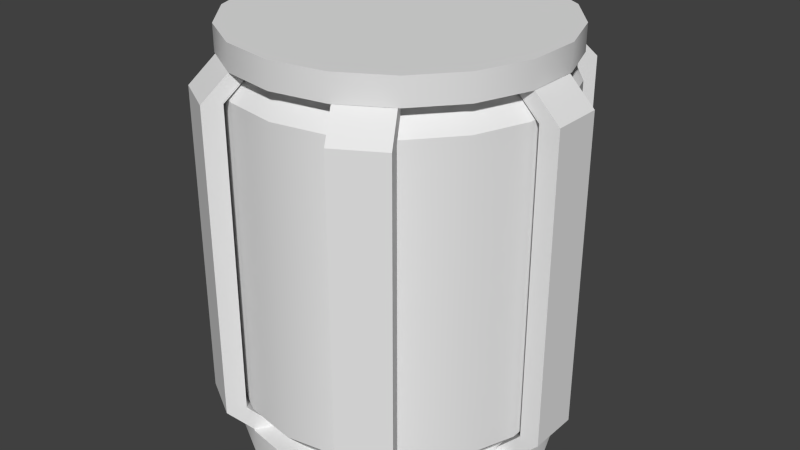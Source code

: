 # Source: model.blend  (saved by Blender 2.70.0; exported with 4.5.12 LTS)
import bpy
from mathutils import Matrix  # noqa: F401  (used for matrix-valued properties, if any)

bpy.ops.wm.read_factory_settings(use_empty=True)
scene = bpy.context.scene
scene.name = 'Scene'

# ---- collections
col_collection_1 = bpy.data.collections.new('Collection 1'); scene.collection.children.link(col_collection_1)

# ---- materials (node trees are filled in below, after node groups)
mat_collision = bpy.data.materials.new('Collision')
mat_collision.alpha_threshold = 0.0
mat_collision.use_transparent_shadow = False
mat_collision.roughness = 0.5
mat_collision.line_color = (0.0, 0.0, 0.0, 1.0)
mat_texture = bpy.data.materials.new('Texture')
mat_texture.alpha_threshold = 0.0
mat_texture.use_transparent_shadow = False
mat_texture.roughness = 0.5
mat_texture.line_color = (0.0, 0.0, 0.0, 1.0)

# ---- material node trees

# ---- world
world_world = bpy.data.worlds.new('World'); scene.world = world_world
world_world.color = (0.05088, 0.05088, 0.05088)
world_world.use_sun_shadow = False
world_world.sun_shadow_jitter_overblur = 0.0
world_world.cycles.sampling_method = 'MANUAL'
world_world.cycles.sample_map_resolution = 256

# ---- meshes
me_cylinder_001 = bpy.data.meshes.new('Cylinder.001')
me_cylinder_001.from_pydata([(0.0, 0.25, -0.24), (0.0, 0.25, 0.24), (0.08551, 0.2349, -0.24), (0.08551, 0.2349, 0.24), (0.1607, 0.1915, -0.24), (0.1607, 0.1915, 0.24), (0.2165, 0.125, -0.24), (0.2165, 0.125, 0.24), (0.2462, 0.04341, -0.24), (0.2462, 0.04341, 0.24), (0.2462, -0.04341, -0.24), (0.2462, -0.04341, 0.24), (0.2165, -0.125, -0.24), (0.2165, -0.125, 0.24), (0.1607, -0.1915, -0.24), (0.1607, -0.1915, 0.24), (0.08551, -0.2349, -0.24), (0.08551, -0.2349, 0.24), (3.775e-08, -0.25, -0.24), (3.775e-08, -0.25, 0.24), (-0.0855, -0.2349, -0.24), (-0.0855, -0.2349, 0.24), (-0.1607, -0.1915, -0.24), (-0.1607, -0.1915, 0.24), (-0.2165, -0.125, -0.24), (-0.2165, -0.125, 0.24), (-0.2462, -0.04341, -0.24), (-0.2462, -0.04341, 0.24), (-0.2462, 0.04341, -0.24), (-0.2462, 0.04341, 0.24), (-0.2165, 0.125, -0.24), (-0.2165, 0.125, 0.24), (-0.1607, 0.1915, -0.24), (-0.1607, 0.1915, 0.24), (-0.08551, 0.2349, -0.24), (-0.08551, 0.2349, 0.24), (3.999e-09, 0.2125, -0.28), (0.07268, 0.1997, -0.28), (0.1366, 0.1628, -0.28), (0.184, 0.1062, -0.28), (0.2093, 0.0369, -0.28), (0.2093, -0.0369, -0.28), (0.184, -0.1063, -0.28), (0.1366, -0.1628, -0.28), (0.07268, -0.1997, -0.28), (3.609e-08, -0.2125, -0.28), (-0.07268, -0.1997, -0.28), (-0.1366, -0.1628, -0.28), (-0.184, -0.1063, -0.28), (-0.2093, -0.0369, -0.28), (-0.2093, 0.0369, -0.28), (-0.184, 0.1062, -0.28), (-0.1366, 0.1628, -0.28), (-0.07268, 0.1997, -0.28), (-4.874e-09, 0.2125, 0.28), (0.07268, 0.1997, 0.28), (0.1366, 0.1628, 0.28), (0.184, 0.1062, 0.28), (0.2093, 0.0369, 0.28), (0.2093, -0.0369, 0.28), (0.184, -0.1063, 0.28), (0.1366, -0.1628, 0.28), (0.07268, -0.1997, 0.28), (2.721e-08, -0.2125, 0.28), (-0.07268, -0.1997, 0.28), (-0.1366, -0.1628, 0.28), (-0.184, -0.1063, 0.28), (-0.2093, -0.0369, 0.28), (-0.2093, 0.0369, 0.28), (-0.184, 0.1062, 0.28), (-0.1366, 0.1628, 0.28), (-0.07268, 0.1997, 0.28), (0.0, 0.25, -0.24), (0.08551, 0.2349, -0.24), (0.08551, 0.2349, 0.24), (0.0, 0.25, 0.24), (0.1607, 0.1915, -0.24), (0.1607, 0.1915, 0.24), (0.2165, 0.125, -0.24), (0.2165, 0.125, 0.24), (0.2462, 0.04341, -0.24), (0.2462, 0.04341, 0.24), (0.2462, -0.04341, -0.24), (0.2462, -0.04341, 0.24), (0.2165, -0.125, -0.24), (0.2165, -0.125, 0.24), (0.1607, -0.1915, -0.24), (0.1607, -0.1915, 0.24), (0.08551, -0.2349, -0.24), (0.08551, -0.2349, 0.24), (3.775e-08, -0.25, -0.24), (3.775e-08, -0.25, 0.24), (-0.0855, -0.2349, -0.24), (-0.0855, -0.2349, 0.24), (-0.1607, -0.1915, -0.24), (-0.1607, -0.1915, 0.24), (-0.2165, -0.125, -0.24), (-0.2165, -0.125, 0.24), (-0.2462, -0.04341, -0.24), (-0.2462, -0.04341, 0.24), (-0.2462, 0.04341, -0.24), (-0.2462, 0.04341, 0.24), (-0.2165, 0.125, -0.24), (-0.2165, 0.125, 0.24), (-0.1607, 0.1915, -0.24), (-0.1607, 0.1915, 0.24), (-0.08551, 0.2349, -0.24), (-0.08551, 0.2349, 0.24), (4.374e-07, 0.25, 0.323), (3.767e-07, 0.25, 0.283), (-0.0855, 0.2349, 0.323), (-0.0855, 0.2349, 0.283), (-0.1607, 0.1915, 0.323), (-0.1607, 0.1915, 0.283), (-0.2165, 0.125, 0.323), (-0.2165, 0.125, 0.283), (-0.2462, 0.04341, 0.323), (-0.2462, 0.04341, 0.283), (-0.2462, -0.04341, 0.323), (-0.2462, -0.04341, 0.283), (-0.2165, -0.125, 0.323), (-0.2165, -0.125, 0.283), (-0.1607, -0.1915, 0.323), (-0.1607, -0.1915, 0.283), (-0.0855, -0.2349, 0.323), (-0.0855, -0.2349, 0.283), (3.997e-07, -0.25, 0.323), (3.389e-07, -0.25, 0.283), (0.08551, -0.2349, 0.323), (0.08551, -0.2349, 0.283), (0.1607, -0.1915, 0.323), (0.1607, -0.1915, 0.283), (0.2165, -0.125, 0.323), (0.2165, -0.125, 0.283), (0.2462, -0.04341, 0.323), (0.2462, -0.04341, 0.283), (0.2462, 0.04341, 0.323), (0.2462, 0.04341, 0.283), (0.2165, 0.125, 0.323), (0.2165, 0.125, 0.283), (0.1607, 0.1915, 0.323), (0.1607, 0.1915, 0.283), (0.08551, 0.2349, 0.323), (0.08551, 0.2349, 0.283), (-7.526e-11, 0.25, -0.323), (-7.526e-11, 0.25, -0.283), (0.08551, 0.2349, -0.323), (0.08551, 0.2349, -0.283), (0.1607, 0.1915, -0.323), (0.1607, 0.1915, -0.283), (0.2165, 0.125, -0.323), (0.2165, 0.125, -0.283), (0.2462, 0.04341, -0.323), (0.2462, 0.04341, -0.283), (0.2462, -0.04341, -0.323), (0.2462, -0.04341, -0.283), (0.2165, -0.125, -0.323), (0.2165, -0.125, -0.283), (0.1607, -0.1915, -0.323), (0.1607, -0.1915, -0.283), (0.08551, -0.2349, -0.323), (0.08551, -0.2349, -0.283), (3.767e-08, -0.25, -0.323), (3.767e-08, -0.25, -0.283), (-0.0855, -0.2349, -0.323), (-0.0855, -0.2349, -0.283), (-0.1607, -0.1915, -0.323), (-0.1607, -0.1915, -0.283), (-0.2165, -0.125, -0.323), (-0.2165, -0.125, -0.283), (-0.2462, -0.04341, -0.323), (-0.2462, -0.04341, -0.283), (-0.2462, 0.04341, -0.323), (-0.2462, 0.04341, -0.283), (-0.2165, 0.125, -0.323), (-0.2165, 0.125, -0.283), (-0.1607, 0.1915, -0.323), (-0.1607, 0.1915, -0.283), (-0.08551, 0.2349, -0.323), (-0.08551, 0.2349, -0.283), (-0.09412, 0.243, -0.24), (-0.1634, 0.203, -0.24), (-0.1784, 0.229, -0.24), (-0.1091, 0.269, -0.24), (-0.09412, 0.243, 0.24), (-0.1634, 0.203, 0.24), (-0.1784, 0.229, 0.24), (-0.1091, 0.269, 0.24), (-0.07412, 0.2084, 0.28), (-0.1434, 0.1684, 0.28), (-0.1584, 0.1944, 0.28), (-0.08912, 0.2344, 0.28), (-0.07412, 0.2084, -0.28), (-0.1434, 0.1684, -0.28), (-0.1584, 0.1944, -0.28), (-0.08912, 0.2344, -0.28), (0.1634, 0.203, -0.24), (0.09412, 0.243, -0.24), (0.1091, 0.269, -0.24), (0.1784, 0.229, -0.24), (0.1634, 0.203, 0.24), (0.09412, 0.243, 0.24), (0.1091, 0.269, 0.24), (0.1784, 0.229, 0.24), (0.1434, 0.1684, 0.28), (0.07412, 0.2084, 0.28), (0.08912, 0.2344, 0.28), (0.1584, 0.1944, 0.28), (0.1434, 0.1684, -0.28), (0.07412, 0.2084, -0.28), (0.08912, 0.2344, -0.28), (0.1584, 0.1944, -0.28), (0.2575, -0.04, -0.24), (0.2575, 0.04, -0.24), (0.2875, 0.04, -0.24), (0.2875, -0.04, -0.24), (0.2575, -0.04, 0.24), (0.2575, 0.04, 0.24), (0.2875, 0.04, 0.24), (0.2875, -0.04, 0.24), (0.2175, -0.04, 0.28), (0.2175, 0.04, 0.28), (0.2475, 0.04, 0.28), (0.2475, -0.04, 0.28), (0.2175, -0.04, -0.28), (0.2175, 0.04, -0.28), (0.2475, 0.04, -0.28), (0.2475, -0.04, -0.28), (-0.2575, 0.04, -0.24), (-0.2575, -0.04, -0.24), (-0.2875, -0.04, -0.24), (-0.2875, 0.04, -0.24), (-0.2575, 0.04, 0.24), (-0.2575, -0.04, 0.24), (-0.2875, -0.04, 0.24), (-0.2875, 0.04, 0.24), (-0.2175, 0.04, 0.28), (-0.2175, -0.04, 0.28), (-0.2475, -0.04, 0.28), (-0.2475, 0.04, 0.28), (-0.2175, 0.04, -0.28), (-0.2175, -0.04, -0.28), (-0.2475, -0.04, -0.28), (-0.2475, 0.04, -0.28), (-0.1634, -0.203, -0.24), (-0.09412, -0.243, -0.24), (-0.1091, -0.269, -0.24), (-0.1784, -0.229, -0.24), (-0.1634, -0.203, 0.24), (-0.09412, -0.243, 0.24), (-0.1091, -0.269, 0.24), (-0.1784, -0.229, 0.24), (-0.1434, -0.1684, 0.28), (-0.07412, -0.2084, 0.28), (-0.08912, -0.2344, 0.28), (-0.1584, -0.1944, 0.28), (-0.1434, -0.1684, -0.28), (-0.07412, -0.2084, -0.28), (-0.08912, -0.2344, -0.28), (-0.1584, -0.1944, -0.28), (0.09412, -0.243, -0.24), (0.1634, -0.203, -0.24), (0.1784, -0.229, -0.24), (0.1091, -0.269, -0.24), (0.09412, -0.243, 0.24), (0.1634, -0.203, 0.24), (0.1784, -0.229, 0.24), (0.1091, -0.269, 0.24), (0.07412, -0.2084, 0.28), (0.1434, -0.1684, 0.28), (0.1584, -0.1944, 0.28), (0.08912, -0.2344, 0.28), (0.07412, -0.2084, -0.28), (0.1434, -0.1684, -0.28), (0.1584, -0.1944, -0.28), (0.08912, -0.2344, -0.28)], [], [(0, 1, 3, 2), (2, 3, 5, 4), (4, 5, 7, 6), (6, 7, 9, 8), (8, 9, 11, 10), (10, 11, 13, 12), (12, 13, 15, 14), (14, 15, 17, 16), (16, 17, 19, 18), (18, 19, 21, 20), (20, 21, 23, 22), (22, 23, 25, 24), (24, 25, 27, 26), (26, 27, 29, 28), (28, 29, 31, 30), (30, 31, 33, 32), (79, 77, 56, 57), (34, 35, 1, 0), (32, 33, 35, 34), (106, 72, 36, 53), (84, 86, 43, 42), (90, 92, 46, 45), (73, 76, 38, 37), (96, 98, 49, 48), (80, 82, 41, 40), (102, 104, 52, 51), (72, 73, 37, 36), (86, 88, 44, 43), (92, 94, 47, 46), (76, 78, 39, 38), (98, 100, 50, 49), (104, 106, 53, 52), (82, 84, 42, 41), (88, 90, 45, 44), (94, 96, 48, 47), (78, 80, 40, 39), (100, 102, 51, 50), (101, 99, 67, 68), (107, 105, 70, 71), (85, 83, 59, 60), (91, 89, 62, 63), (97, 95, 65, 66), (81, 79, 57, 58), (103, 101, 68, 69), (75, 107, 71, 54), (87, 85, 60, 61), (93, 91, 63, 64), (77, 74, 55, 56), (99, 97, 66, 67), (83, 81, 58, 59), (105, 103, 69, 70), (74, 75, 54, 55), (89, 87, 61, 62), (95, 93, 64, 65), (108, 109, 111, 110), (110, 111, 113, 112), (112, 113, 115, 114), (114, 115, 117, 116), (116, 117, 119, 118), (118, 119, 121, 120), (120, 121, 123, 122), (122, 123, 125, 124), (124, 125, 127, 126), (126, 127, 129, 128), (128, 129, 131, 130), (130, 131, 133, 132), (132, 133, 135, 134), (134, 135, 137, 136), (136, 137, 139, 138), (138, 139, 141, 140), (111, 109, 143, 141, 139, 137, 135, 133, 131, 129, 127, 125, 123, 121, 119, 117, 115, 113), (142, 143, 109, 108), (140, 141, 143, 142), (108, 110, 112, 114, 116, 118, 120, 122, 124, 126, 128, 130, 132, 134, 136, 138, 140, 142), (144, 145, 147, 146), (146, 147, 149, 148), (148, 149, 151, 150), (150, 151, 153, 152), (152, 153, 155, 154), (154, 155, 157, 156), (156, 157, 159, 158), (158, 159, 161, 160), (160, 161, 163, 162), (162, 163, 165, 164), (164, 165, 167, 166), (166, 167, 169, 168), (168, 169, 171, 170), (170, 171, 173, 172), (172, 173, 175, 174), (174, 175, 177, 176), (147, 145, 179, 177, 175, 173, 171, 169, 167, 165, 163, 161, 159, 157, 155, 153, 151, 149), (178, 179, 145, 144), (176, 177, 179, 178), (144, 146, 148, 150, 152, 154, 156, 158, 160, 162, 164, 166, 168, 170, 172, 174, 176, 178), (184, 185, 181, 180), (185, 186, 182, 181), (186, 187, 183, 182), (187, 184, 180, 183), (183, 180, 192, 195), (184, 187, 191, 188), (187, 186, 190, 191), (186, 185, 189, 190), (185, 184, 188, 189), (182, 183, 195, 194), (181, 182, 194, 193), (180, 181, 193, 192), (200, 201, 197, 196), (201, 202, 198, 197), (202, 203, 199, 198), (203, 200, 196, 199), (199, 196, 208, 211), (200, 203, 207, 204), (203, 202, 206, 207), (202, 201, 205, 206), (201, 200, 204, 205), (198, 199, 211, 210), (197, 198, 210, 209), (196, 197, 209, 208), (216, 217, 213, 212), (217, 218, 214, 213), (218, 219, 215, 214), (219, 216, 212, 215), (215, 212, 224, 227), (216, 219, 223, 220), (219, 218, 222, 223), (218, 217, 221, 222), (217, 216, 220, 221), (214, 215, 227, 226), (213, 214, 226, 225), (212, 213, 225, 224), (232, 233, 229, 228), (233, 234, 230, 229), (234, 235, 231, 230), (235, 232, 228, 231), (231, 228, 240, 243), (232, 235, 239, 236), (235, 234, 238, 239), (234, 233, 237, 238), (233, 232, 236, 237), (230, 231, 243, 242), (229, 230, 242, 241), (228, 229, 241, 240), (248, 249, 245, 244), (249, 250, 246, 245), (250, 251, 247, 246), (251, 248, 244, 247), (247, 244, 256, 259), (248, 251, 255, 252), (251, 250, 254, 255), (250, 249, 253, 254), (249, 248, 252, 253), (246, 247, 259, 258), (245, 246, 258, 257), (244, 245, 257, 256), (264, 265, 261, 260), (265, 266, 262, 261), (266, 267, 263, 262), (267, 264, 260, 263), (263, 260, 272, 275), (264, 267, 271, 268), (267, 266, 270, 271), (266, 265, 269, 270), (265, 264, 268, 269), (262, 263, 275, 274), (261, 262, 274, 273), (260, 261, 273, 272)])
_uv = me_cylinder_001.uv_layers.new(name='UVMap')
_uv.uv.foreach_set('vector', [1.0, 0.7362, 1.0, 0.9762, 0.9444, 0.9762, 0.9444, 0.7362, 0.9444, 0.7362, 0.9444, 0.9762, 0.8889, 0.9762, 0.8889, 0.7362, 0.8889, 0.7362, 0.8889, 0.9762, 0.8333, 0.9762, 0.8333, 0.7362, 0.8333, 0.7362, 0.8333, 0.9762, 0.7778, 0.9762, 0.7778, 0.7362, 0.7778, 0.7362, 0.7778, 0.9762, 0.7222, 0.9762, 0.7222, 0.7362, 0.7222, 0.7362, 0.7222, 0.9762, 0.6667, 0.9762, 0.6667, 0.7362, 0.6667, 0.7362, 0.6667, 0.9762, 0.6111, 0.9762, 0.6111, 0.7362, 0.6111, 0.7362, 0.6111, 0.9762, 0.5556, 0.9762, 0.5556, 0.7362, 0.5556, 0.7362, 0.5556, 0.9762, 0.5, 0.9763, 0.5, 0.7362, 0.5, 0.7362, 0.5, 0.9763, 0.4444, 0.9763, 0.4444, 0.7362, 0.4444, 0.7362, 0.4444, 0.9763, 0.3889, 0.9763, 0.3889, 0.7362, 0.3889, 0.7362, 0.3889, 0.9763, 0.3333, 0.9763, 0.3333, 0.7362, 0.3333, 0.7362, 0.3333, 0.9763, 0.2778, 0.9763, 0.2778, 0.7362, 0.2778, 0.7362, 0.2778, 0.9763, 0.2222, 0.9762, 0.2222, 0.7362, 0.2222, 0.7362, 0.2222, 0.9762, 0.1667, 0.9762, 0.1667, 0.7362, 0.1667, 0.7362, 0.1667, 0.9762, 0.1111, 0.9762, 0.1111, 0.7362, 0.8333, 0.9762, 0.8889, 0.9762, 0.8889, 0.9962, 0.8333, 0.9962, 0.05556, 0.7362, 0.05556, 0.9762, 0.0, 0.9762, 1.336e-08, 0.7362, 0.1111, 0.7362, 0.1111, 0.9762, 0.05556, 0.9762, 0.05556, 0.7362, 0.05556, 0.7362, 1.336e-08, 0.7362, 1.534e-08, 0.7162, 0.05556, 0.7162, 0.6667, 0.7362, 0.6111, 0.7362, 0.6111, 0.7162, 0.6667, 0.7162, 0.5, 0.7362, 0.4444, 0.7362, 0.4444, 0.7163, 0.5, 0.7163, 0.9444, 0.7362, 0.8889, 0.7362, 0.8889, 0.7162, 0.9444, 0.7162, 0.3333, 0.7362, 0.2778, 0.7362, 0.2778, 0.7163, 0.3333, 0.7163, 0.7778, 0.7362, 0.7222, 0.7362, 0.7222, 0.7162, 0.7778, 0.7162, 0.1667, 0.7362, 0.1111, 0.7362, 0.1111, 0.7162, 0.1667, 0.7162, 1.0, 0.7362, 0.9444, 0.7362, 0.9444, 0.7162, 1.0, 0.7162, 0.6111, 0.7362, 0.5556, 0.7362, 0.5556, 0.7162, 0.6111, 0.7162, 0.4444, 0.7362, 0.3889, 0.7362, 0.3889, 0.7163, 0.4444, 0.7163, 0.8889, 0.7362, 0.8333, 0.7362, 0.8333, 0.7162, 0.8889, 0.7162, 0.2778, 0.7362, 0.2222, 0.7362, 0.2222, 0.7163, 0.2778, 0.7163, 0.1111, 0.7362, 0.05556, 0.7362, 0.05556, 0.7162, 0.1111, 0.7162, 0.7222, 0.7362, 0.6667, 0.7362, 0.6667, 0.7162, 0.7222, 0.7162, 0.5556, 0.7362, 0.5, 0.7362, 0.5, 0.7163, 0.5556, 0.7162, 0.3889, 0.7362, 0.3333, 0.7362, 0.3333, 0.7163, 0.3889, 0.7163, 0.8333, 0.7362, 0.7778, 0.7362, 0.7778, 0.7162, 0.8333, 0.7162, 0.2222, 0.7362, 0.1667, 0.7362, 0.1667, 0.7162, 0.2222, 0.7163, 0.2222, 0.9762, 0.2778, 0.9763, 0.2778, 0.9963, 0.2222, 0.9963, 0.05556, 0.9762, 0.1111, 0.9762, 0.1111, 0.9963, 0.05556, 0.9963, 0.6667, 0.9762, 0.7222, 0.9762, 0.7222, 0.9962, 0.6667, 0.9963, 0.5, 0.9763, 0.5556, 0.9762, 0.5556, 0.9963, 0.5, 0.9963, 0.3333, 0.9763, 0.3889, 0.9763, 0.3889, 0.9963, 0.3333, 0.9963, 0.7778, 0.9762, 0.8333, 0.9762, 0.8333, 0.9962, 0.7778, 0.9962, 0.1667, 0.9762, 0.2222, 0.9762, 0.2222, 0.9963, 0.1667, 0.9963, 0.0, 0.9762, 0.05556, 0.9762, 0.05556, 0.9963, 0.0, 0.9962, 0.6111, 0.9762, 0.6667, 0.9762, 0.6667, 0.9963, 0.6111, 0.9963, 0.4444, 0.9763, 0.5, 0.9763, 0.5, 0.9963, 0.4444, 0.9963, 0.8889, 0.9762, 0.9444, 0.9762, 0.9444, 0.9962, 0.8889, 0.9962, 0.2778, 0.9763, 0.3333, 0.9763, 0.3333, 0.9963, 0.2778, 0.9963, 0.7222, 0.9762, 0.7778, 0.9762, 0.7778, 0.9962, 0.7222, 0.9962, 0.1111, 0.9762, 0.1667, 0.9762, 0.1667, 0.9963, 0.1111, 0.9963, 0.9444, 0.9762, 1.0, 0.9762, 1.0, 0.9962, 0.9444, 0.9962, 0.5556, 0.9762, 0.6111, 0.9762, 0.6111, 0.9963, 0.5556, 0.9963, 0.3889, 0.9763, 0.4444, 0.9763, 0.4444, 0.9963, 0.3889, 0.9963, 1.0, 0.0025, 1.0, 0.0225, 0.9444, 0.0225, 0.9444, 0.0025, 0.9444, 0.0025, 0.9444, 0.0225, 0.8889, 0.0225, 0.8889, 0.0025, 0.8889, 0.0025, 0.8889, 0.0225, 0.8333, 0.0225, 0.8333, 0.0025, 0.8333, 0.0025, 0.8333, 0.0225, 0.7778, 0.0225, 0.7778, 0.0025, 0.7778, 0.0025, 0.7778, 0.0225, 0.7222, 0.0225, 0.7222, 0.0025, 0.7222, 0.0025, 0.7222, 0.0225, 0.6667, 0.0225, 0.6667, 0.0025, 0.6667, 0.0025, 0.6667, 0.0225, 0.6111, 0.0225, 0.6111, 0.0025, 0.6111, 0.0025, 0.6111, 0.0225, 0.5556, 0.0225, 0.5556, 0.0025, 0.5556, 0.0025, 0.5556, 0.0225, 0.5, 0.0225, 0.5, 0.0025, 0.5, 0.0025, 0.5, 0.0225, 0.4444, 0.0225, 0.4444, 0.0025, 0.4444, 0.0025, 0.4444, 0.0225, 0.3889, 0.0225, 0.3889, 0.0025, 0.3889, 0.0025, 0.3889, 0.0225, 0.3333, 0.0225, 0.3333, 0.0025, 0.3333, 0.0025, 0.3333, 0.0225, 0.2778, 0.0225, 0.2778, 0.0025, 0.2778, 0.0025, 0.2778, 0.0225, 0.2222, 0.0225, 0.2222, 0.0025, 0.2222, 0.0025, 0.2222, 0.0225, 0.1667, 0.0225, 0.1667, 0.0025, 0.1667, 0.0025, 0.1667, 0.0225, 0.1111, 0.0225, 0.1111, 0.0025, 0.5278, 0.274, 0.485, 0.2816, 0.4422, 0.274, 0.4047, 0.2523, 0.3767, 0.2191, 0.3619, 0.1783, 0.3619, 0.1349, 0.3767, 0.09406, 0.4047, 0.06081, 0.4422, 0.0391, 0.485, 0.03156, 0.5278, 0.0391, 0.5653, 0.06081, 0.5933, 0.09406, 0.6081, 0.1349, 0.6081, 0.1783, 0.5933, 0.2191, 0.5653, 0.2523, 0.05556, 0.0025, 0.05556, 0.0225, 1.558e-08, 0.0225, 1.781e-08, 0.0025, 0.1111, 0.0025, 0.1111, 0.0225, 0.05556, 0.0225, 0.05556, 0.0025, 0.2309, 0.2834, 0.2737, 0.2759, 0.3113, 0.2542, 0.3392, 0.2209, 0.354, 0.1801, 0.354, 0.1367, 0.3392, 0.09594, 0.3113, 0.06268, 0.2737, 0.04098, 0.2309, 0.03344, 0.1882, 0.04098, 0.1506, 0.06268, 0.1227, 0.09594, 0.1078, 0.1367, 0.1078, 0.1801, 0.1227, 0.2209, 0.1506, 0.2542, 0.1882, 0.2759, 1.0, 0.0025, 1.0, 0.0225, 0.9444, 0.0225, 0.9444, 0.0025, 0.9444, 0.0025, 0.9444, 0.0225, 0.8889, 0.0225, 0.8889, 0.0025, 0.8889, 0.0025, 0.8889, 0.0225, 0.8333, 0.0225, 0.8333, 0.0025, 0.8333, 0.0025, 0.8333, 0.0225, 0.7778, 0.0225, 0.7778, 0.0025, 0.7778, 0.0025, 0.7778, 0.0225, 0.7222, 0.0225, 0.7222, 0.0025, 0.7222, 0.0025, 0.7222, 0.0225, 0.6667, 0.0225, 0.6667, 0.0025, 0.6667, 0.0025, 0.6667, 0.0225, 0.6111, 0.0225, 0.6111, 0.0025, 0.6111, 0.0025, 0.6111, 0.0225, 0.5556, 0.0225, 0.5556, 0.0025, 0.5556, 0.0025, 0.5556, 0.0225, 0.5, 0.0225, 0.5, 0.0025, 0.5, 0.0025, 0.5, 0.0225, 0.4444, 0.0225, 0.4444, 0.0025, 0.4444, 0.0025, 0.4444, 0.0225, 0.3889, 0.0225, 0.3889, 0.0025, 0.3889, 0.0025, 0.3889, 0.0225, 0.3333, 0.0225, 0.3333, 0.0025, 0.3333, 0.0025, 0.3333, 0.0225, 0.2778, 0.0225, 0.2778, 0.0025, 0.2778, 0.0025, 0.2778, 0.0225, 0.2222, 0.0225, 0.2222, 0.0025, 0.2222, 0.0025, 0.2222, 0.0225, 0.1667, 0.0225, 0.1667, 0.0025, 0.1667, 0.0025, 0.1667, 0.0225, 0.1111, 0.0225, 0.1111, 0.0025, 0.5278, 0.274, 0.485, 0.2816, 0.4422, 0.274, 0.4047, 0.2523, 0.3767, 0.2191, 0.3619, 0.1783, 0.3619, 0.1349, 0.3767, 0.09406, 0.4047, 0.06081, 0.4422, 0.0391, 0.485, 0.03156, 0.5278, 0.0391, 0.5653, 0.06081, 0.5933, 0.09406, 0.6081, 0.1349, 0.6081, 0.1783, 0.5933, 0.2191, 0.5653, 0.2523, 0.05556, 0.0025, 0.05556, 0.0225, 1.558e-08, 0.0225, 1.781e-08, 0.0025, 0.1111, 0.0025, 0.1111, 0.0225, 0.05556, 0.0225, 0.05556, 0.0025, 0.2309, 0.2834, 0.2737, 0.2759, 0.3113, 0.2542, 0.3392, 0.2209, 0.354, 0.1801, 0.354, 0.1367, 0.3392, 0.09594, 0.3113, 0.06268, 0.2737, 0.04098, 0.2309, 0.03344, 0.1882, 0.04098, 0.1506, 0.06268, 0.1227, 0.09594, 0.1078, 0.1367, 0.1078, 0.1801, 0.1227, 0.2209, 0.1506, 0.2542, 0.1882, 0.2759, 0.009092, 0.2877, 0.04909, 0.2877, 0.04909, 0.0477, 0.009092, 0.0477, 0.07723, 0.2877, 0.09223, 0.2877, 0.09223, 0.0477, 0.07723, 0.0477, 0.04909, 0.2877, 0.009092, 0.2877, 0.009092, 0.0477, 0.04909, 0.0477, 0.09223, 0.2877, 0.07723, 0.2877, 0.07723, 0.0477, 0.09223, 0.0477, 0.09223, 0.0477, 0.07723, 0.0477, 0.05723, 0.0277, 0.07223, 0.0277, 0.07723, 0.2877, 0.09223, 0.2877, 0.07223, 0.3077, 0.05723, 0.3077, 0.009092, 0.2877, 0.04909, 0.2877, 0.04909, 0.3077, 0.009092, 0.3077, 0.09223, 0.2877, 0.07723, 0.2877, 0.05723, 0.3077, 0.07223, 0.3077, 0.04909, 0.2877, 0.009092, 0.2877, 0.009092, 0.3077, 0.04909, 0.3077, 0.04909, 0.0477, 0.009092, 0.0477, 0.009092, 0.0277, 0.04909, 0.0277, 0.07723, 0.0477, 0.09223, 0.0477, 0.07223, 0.0277, 0.05723, 0.0277, 0.009092, 0.0477, 0.04909, 0.0477, 0.04909, 0.0277, 0.009092, 0.0277, 0.009092, 0.2877, 0.04909, 0.2877, 0.04909, 0.0477, 0.009092, 0.0477, 0.07723, 0.2877, 0.09223, 0.2877, 0.09223, 0.0477, 0.07723, 0.0477, 0.04909, 0.2877, 0.009092, 0.2877, 0.009092, 0.0477, 0.04909, 0.0477, 0.09223, 0.2877, 0.07723, 0.2877, 0.07723, 0.0477, 0.09223, 0.0477, 0.09223, 0.0477, 0.07723, 0.0477, 0.05723, 0.0277, 0.07223, 0.0277, 0.07723, 0.2877, 0.09223, 0.2877, 0.07223, 0.3077, 0.05723, 0.3077, 0.009092, 0.2877, 0.04909, 0.2877, 0.04909, 0.3077, 0.009092, 0.3077, 0.09223, 0.2877, 0.07723, 0.2877, 0.05723, 0.3077, 0.07223, 0.3077, 0.04909, 0.2877, 0.009092, 0.2877, 0.009092, 0.3077, 0.04909, 0.3077, 0.04909, 0.0477, 0.009092, 0.0477, 0.009092, 0.0277, 0.04909, 0.0277, 0.07723, 0.0477, 0.09223, 0.0477, 0.07223, 0.0277, 0.05723, 0.0277, 0.009092, 0.0477, 0.04909, 0.0477, 0.04909, 0.0277, 0.009092, 0.0277, 0.009092, 0.2877, 0.04909, 0.2877, 0.04909, 0.0477, 0.009092, 0.0477, 0.07723, 0.2877, 0.09223, 0.2877, 0.09223, 0.0477, 0.07723, 0.0477, 0.04909, 0.2877, 0.009092, 0.2877, 0.009092, 0.0477, 0.04909, 0.0477, 0.09223, 0.2877, 0.07723, 0.2877, 0.07723, 0.0477, 0.09223, 0.0477, 0.09223, 0.0477, 0.07723, 0.0477, 0.05723, 0.0277, 0.07223, 0.0277, 0.07723, 0.2877, 0.09223, 0.2877, 0.07223, 0.3077, 0.05723, 0.3077, 0.009092, 0.2877, 0.04909, 0.2877, 0.04909, 0.3077, 0.009092, 0.3077, 0.09223, 0.2877, 0.07723, 0.2877, 0.05723, 0.3077, 0.07223, 0.3077, 0.04909, 0.2877, 0.009092, 0.2877, 0.009092, 0.3077, 0.04909, 0.3077, 0.04909, 0.0477, 0.009092, 0.0477, 0.009092, 0.0277, 0.04909, 0.0277, 0.07723, 0.0477, 0.09223, 0.0477, 0.07223, 0.0277, 0.05723, 0.0277, 0.009092, 0.0477, 0.04909, 0.0477, 0.04909, 0.0277, 0.009092, 0.0277, 0.009092, 0.2877, 0.04909, 0.2877, 0.04909, 0.0477, 0.009092, 0.0477, 0.07723, 0.2877, 0.09223, 0.2877, 0.09223, 0.0477, 0.07723, 0.0477, 0.04909, 0.2877, 0.009092, 0.2877, 0.009092, 0.0477, 0.04909, 0.0477, 0.09223, 0.2877, 0.07723, 0.2877, 0.07723, 0.0477, 0.09223, 0.0477, 0.09223, 0.0477, 0.07723, 0.0477, 0.05723, 0.0277, 0.07223, 0.0277, 0.07723, 0.2877, 0.09223, 0.2877, 0.07223, 0.3077, 0.05723, 0.3077, 0.009092, 0.2877, 0.04909, 0.2877, 0.04909, 0.3077, 0.009092, 0.3077, 0.09223, 0.2877, 0.07723, 0.2877, 0.05723, 0.3077, 0.07223, 0.3077, 0.04909, 0.2877, 0.009092, 0.2877, 0.009092, 0.3077, 0.04909, 0.3077, 0.04909, 0.0477, 0.009092, 0.0477, 0.009092, 0.0277, 0.04909, 0.0277, 0.07723, 0.0477, 0.09223, 0.0477, 0.07223, 0.0277, 0.05723, 0.0277, 0.009092, 0.0477, 0.04909, 0.0477, 0.04909, 0.0277, 0.009092, 0.0277, 0.009092, 0.2877, 0.04909, 0.2877, 0.04909, 0.0477, 0.009092, 0.0477, 0.07723, 0.2877, 0.09223, 0.2877, 0.09223, 0.0477, 0.07723, 0.0477, 0.04909, 0.2877, 0.009092, 0.2877, 0.009092, 0.0477, 0.04909, 0.0477, 0.09223, 0.2877, 0.07723, 0.2877, 0.07723, 0.0477, 0.09223, 0.0477, 0.09223, 0.0477, 0.07723, 0.0477, 0.05723, 0.0277, 0.07223, 0.0277, 0.07723, 0.2877, 0.09223, 0.2877, 0.07223, 0.3077, 0.05723, 0.3077, 0.009092, 0.2877, 0.04909, 0.2877, 0.04909, 0.3077, 0.009092, 0.3077, 0.09223, 0.2877, 0.07723, 0.2877, 0.05723, 0.3077, 0.07223, 0.3077, 0.04909, 0.2877, 0.009092, 0.2877, 0.009092, 0.3077, 0.04909, 0.3077, 0.04909, 0.0477, 0.009092, 0.0477, 0.009092, 0.0277, 0.04909, 0.0277, 0.07723, 0.0477, 0.09223, 0.0477, 0.07223, 0.0277, 0.05723, 0.0277, 0.009092, 0.0477, 0.04909, 0.0477, 0.04909, 0.0277, 0.009092, 0.0277, 0.009092, 0.2877, 0.04909, 0.2877, 0.04909, 0.0477, 0.009092, 0.0477, 0.07723, 0.2877, 0.09223, 0.2877, 0.09223, 0.0477, 0.07723, 0.0477, 0.04909, 0.2877, 0.009092, 0.2877, 0.009092, 0.0477, 0.04909, 0.0477, 0.09223, 0.2877, 0.07723, 0.2877, 0.07723, 0.0477, 0.09223, 0.0477, 0.09223, 0.0477, 0.07723, 0.0477, 0.05723, 0.0277, 0.07223, 0.0277, 0.07723, 0.2877, 0.09223, 0.2877, 0.07223, 0.3077, 0.05723, 0.3077, 0.009092, 0.2877, 0.04909, 0.2877, 0.04909, 0.3077, 0.009092, 0.3077, 0.09223, 0.2877, 0.07723, 0.2877, 0.05723, 0.3077, 0.07223, 0.3077, 0.04909, 0.2877, 0.009092, 0.2877, 0.009092, 0.3077, 0.04909, 0.3077, 0.04909, 0.0477, 0.009092, 0.0477, 0.009092, 0.0277, 0.04909, 0.0277, 0.07723, 0.0477, 0.09223, 0.0477, 0.07223, 0.0277, 0.05723, 0.0277, 0.009092, 0.0477, 0.04909, 0.0477, 0.04909, 0.0277, 0.009092, 0.0277])
me_cylinder_001.materials.append(mat_collision)
me_cylinder_001.use_remesh_preserve_volume = False
me_cylinder_001.use_remesh_preserve_attributes = False
me_cylinder_001.use_mirror_vertex_groups = False
me_cylinder_001.update()
me_cylinder_008 = bpy.data.meshes.new('Cylinder.008')
me_cylinder_008.from_pydata([(0.0, 0.25, -0.24), (0.0, 0.25, 0.24), (0.08551, 0.2349, -0.24), (0.08551, 0.2349, 0.24), (0.1607, 0.1915, -0.24), (0.1607, 0.1915, 0.24), (0.2165, 0.125, -0.24), (0.2165, 0.125, 0.24), (0.2462, 0.04341, -0.24), (0.2462, 0.04341, 0.24), (0.2462, -0.04341, -0.24), (0.2462, -0.04341, 0.24), (0.2165, -0.125, -0.24), (0.2165, -0.125, 0.24), (0.1607, -0.1915, -0.24), (0.1607, -0.1915, 0.24), (0.08551, -0.2349, -0.24), (0.08551, -0.2349, 0.24), (3.775e-08, -0.25, -0.24), (3.775e-08, -0.25, 0.24), (-0.0855, -0.2349, -0.24), (-0.0855, -0.2349, 0.24), (-0.1607, -0.1915, -0.24), (-0.1607, -0.1915, 0.24), (-0.2165, -0.125, -0.24), (-0.2165, -0.125, 0.24), (-0.2462, -0.04341, -0.24), (-0.2462, -0.04341, 0.24), (-0.2462, 0.04341, -0.24), (-0.2462, 0.04341, 0.24), (-0.2165, 0.125, -0.24), (-0.2165, 0.125, 0.24), (-0.1607, 0.1915, -0.24), (-0.1607, 0.1915, 0.24), (-0.08551, 0.2349, -0.24), (-0.08551, 0.2349, 0.24), (3.999e-09, 0.2125, -0.28), (0.07268, 0.1997, -0.28), (0.1366, 0.1628, -0.28), (0.184, 0.1062, -0.28), (0.2093, 0.0369, -0.28), (0.2093, -0.0369, -0.28), (0.184, -0.1063, -0.28), (0.1366, -0.1628, -0.28), (0.07268, -0.1997, -0.28), (3.609e-08, -0.2125, -0.28), (-0.07268, -0.1997, -0.28), (-0.1366, -0.1628, -0.28), (-0.184, -0.1063, -0.28), (-0.2093, -0.0369, -0.28), (-0.2093, 0.0369, -0.28), (-0.184, 0.1062, -0.28), (-0.1366, 0.1628, -0.28), (-0.07268, 0.1997, -0.28), (-4.874e-09, 0.2125, 0.28), (0.07268, 0.1997, 0.28), (0.1366, 0.1628, 0.28), (0.184, 0.1062, 0.28), (0.2093, 0.0369, 0.28), (0.2093, -0.0369, 0.28), (0.184, -0.1063, 0.28), (0.1366, -0.1628, 0.28), (0.07268, -0.1997, 0.28), (2.721e-08, -0.2125, 0.28), (-0.07268, -0.1997, 0.28), (-0.1366, -0.1628, 0.28), (-0.184, -0.1063, 0.28), (-0.2093, -0.0369, 0.28), (-0.2093, 0.0369, 0.28), (-0.184, 0.1062, 0.28), (-0.1366, 0.1628, 0.28), (-0.07268, 0.1997, 0.28), (0.0, 0.25, -0.24), (0.08551, 0.2349, -0.24), (0.08551, 0.2349, 0.24), (0.0, 0.25, 0.24), (0.1607, 0.1915, -0.24), (0.1607, 0.1915, 0.24), (0.2165, 0.125, -0.24), (0.2165, 0.125, 0.24), (0.2462, 0.04341, -0.24), (0.2462, 0.04341, 0.24), (0.2462, -0.04341, -0.24), (0.2462, -0.04341, 0.24), (0.2165, -0.125, -0.24), (0.2165, -0.125, 0.24), (0.1607, -0.1915, -0.24), (0.1607, -0.1915, 0.24), (0.08551, -0.2349, -0.24), (0.08551, -0.2349, 0.24), (3.775e-08, -0.25, -0.24), (3.775e-08, -0.25, 0.24), (-0.0855, -0.2349, -0.24), (-0.0855, -0.2349, 0.24), (-0.1607, -0.1915, -0.24), (-0.1607, -0.1915, 0.24), (-0.2165, -0.125, -0.24), (-0.2165, -0.125, 0.24), (-0.2462, -0.04341, -0.24), (-0.2462, -0.04341, 0.24), (-0.2462, 0.04341, -0.24), (-0.2462, 0.04341, 0.24), (-0.2165, 0.125, -0.24), (-0.2165, 0.125, 0.24), (-0.1607, 0.1915, -0.24), (-0.1607, 0.1915, 0.24), (-0.08551, 0.2349, -0.24), (-0.08551, 0.2349, 0.24)], [], [(0, 1, 3, 2), (2, 3, 5, 4), (4, 5, 7, 6), (6, 7, 9, 8), (8, 9, 11, 10), (10, 11, 13, 12), (12, 13, 15, 14), (14, 15, 17, 16), (16, 17, 19, 18), (18, 19, 21, 20), (20, 21, 23, 22), (22, 23, 25, 24), (24, 25, 27, 26), (26, 27, 29, 28), (28, 29, 31, 30), (30, 31, 33, 32), (79, 77, 56, 57), (34, 35, 1, 0), (32, 33, 35, 34), (106, 72, 36, 53), (84, 86, 43, 42), (90, 92, 46, 45), (73, 76, 38, 37), (96, 98, 49, 48), (80, 82, 41, 40), (102, 104, 52, 51), (72, 73, 37, 36), (86, 88, 44, 43), (92, 94, 47, 46), (76, 78, 39, 38), (98, 100, 50, 49), (104, 106, 53, 52), (82, 84, 42, 41), (88, 90, 45, 44), (94, 96, 48, 47), (78, 80, 40, 39), (100, 102, 51, 50), (101, 99, 67, 68), (107, 105, 70, 71), (85, 83, 59, 60), (91, 89, 62, 63), (97, 95, 65, 66), (81, 79, 57, 58), (103, 101, 68, 69), (75, 107, 71, 54), (87, 85, 60, 61), (93, 91, 63, 64), (77, 74, 55, 56), (99, 97, 66, 67), (83, 81, 58, 59), (105, 103, 69, 70), (74, 75, 54, 55), (89, 87, 61, 62), (95, 93, 64, 65)])
me_cylinder_008.polygons.foreach_set('use_smooth', [True] * 54)
_uv = me_cylinder_008.uv_layers.new(name='UVMap')
_uv.uv.foreach_set('vector', [1.0, 0.7362, 1.0, 0.9762, 0.9444, 0.9762, 0.9444, 0.7362, 0.9444, 0.7362, 0.9444, 0.9762, 0.8889, 0.9762, 0.8889, 0.7362, 0.8889, 0.7362, 0.8889, 0.9762, 0.8333, 0.9762, 0.8333, 0.7362, 0.8333, 0.7362, 0.8333, 0.9762, 0.7778, 0.9762, 0.7778, 0.7362, 0.7778, 0.7362, 0.7778, 0.9762, 0.7222, 0.9762, 0.7222, 0.7362, 0.7222, 0.7362, 0.7222, 0.9762, 0.6667, 0.9762, 0.6667, 0.7362, 0.6667, 0.7362, 0.6667, 0.9762, 0.6111, 0.9762, 0.6111, 0.7362, 0.6111, 0.7362, 0.6111, 0.9762, 0.5556, 0.9762, 0.5556, 0.7362, 0.5556, 0.7362, 0.5556, 0.9762, 0.5, 0.9763, 0.5, 0.7362, 0.5, 0.7362, 0.5, 0.9763, 0.4444, 0.9763, 0.4444, 0.7362, 0.4444, 0.7362, 0.4444, 0.9763, 0.3889, 0.9763, 0.3889, 0.7362, 0.3889, 0.7362, 0.3889, 0.9763, 0.3333, 0.9763, 0.3333, 0.7362, 0.3333, 0.7362, 0.3333, 0.9763, 0.2778, 0.9763, 0.2778, 0.7362, 0.2778, 0.7362, 0.2778, 0.9763, 0.2222, 0.9762, 0.2222, 0.7362, 0.2222, 0.7362, 0.2222, 0.9762, 0.1667, 0.9762, 0.1667, 0.7362, 0.1667, 0.7362, 0.1667, 0.9762, 0.1111, 0.9762, 0.1111, 0.7362, 0.8333, 0.9762, 0.8889, 0.9762, 0.8889, 0.9962, 0.8333, 0.9962, 0.05556, 0.7362, 0.05556, 0.9762, 0.0, 0.9762, 1.336e-08, 0.7362, 0.1111, 0.7362, 0.1111, 0.9762, 0.05556, 0.9762, 0.05556, 0.7362, 0.05556, 0.7362, 1.336e-08, 0.7362, 1.534e-08, 0.7162, 0.05556, 0.7162, 0.6667, 0.7362, 0.6111, 0.7362, 0.6111, 0.7162, 0.6667, 0.7162, 0.5, 0.7362, 0.4444, 0.7362, 0.4444, 0.7163, 0.5, 0.7163, 0.9444, 0.7362, 0.8889, 0.7362, 0.8889, 0.7162, 0.9444, 0.7162, 0.3333, 0.7362, 0.2778, 0.7362, 0.2778, 0.7163, 0.3333, 0.7163, 0.7778, 0.7362, 0.7222, 0.7362, 0.7222, 0.7162, 0.7778, 0.7162, 0.1667, 0.7362, 0.1111, 0.7362, 0.1111, 0.7162, 0.1667, 0.7162, 1.0, 0.7362, 0.9444, 0.7362, 0.9444, 0.7162, 1.0, 0.7162, 0.6111, 0.7362, 0.5556, 0.7362, 0.5556, 0.7162, 0.6111, 0.7162, 0.4444, 0.7362, 0.3889, 0.7362, 0.3889, 0.7163, 0.4444, 0.7163, 0.8889, 0.7362, 0.8333, 0.7362, 0.8333, 0.7162, 0.8889, 0.7162, 0.2778, 0.7362, 0.2222, 0.7362, 0.2222, 0.7163, 0.2778, 0.7163, 0.1111, 0.7362, 0.05556, 0.7362, 0.05556, 0.7162, 0.1111, 0.7162, 0.7222, 0.7362, 0.6667, 0.7362, 0.6667, 0.7162, 0.7222, 0.7162, 0.5556, 0.7362, 0.5, 0.7362, 0.5, 0.7163, 0.5556, 0.7162, 0.3889, 0.7362, 0.3333, 0.7362, 0.3333, 0.7163, 0.3889, 0.7163, 0.8333, 0.7362, 0.7778, 0.7362, 0.7778, 0.7162, 0.8333, 0.7162, 0.2222, 0.7362, 0.1667, 0.7362, 0.1667, 0.7162, 0.2222, 0.7163, 0.2222, 0.9762, 0.2778, 0.9763, 0.2778, 0.9963, 0.2222, 0.9963, 0.05556, 0.9762, 0.1111, 0.9762, 0.1111, 0.9963, 0.05556, 0.9963, 0.6667, 0.9762, 0.7222, 0.9762, 0.7222, 0.9962, 0.6667, 0.9963, 0.5, 0.9763, 0.5556, 0.9762, 0.5556, 0.9963, 0.5, 0.9963, 0.3333, 0.9763, 0.3889, 0.9763, 0.3889, 0.9963, 0.3333, 0.9963, 0.7778, 0.9762, 0.8333, 0.9762, 0.8333, 0.9962, 0.7778, 0.9962, 0.1667, 0.9762, 0.2222, 0.9762, 0.2222, 0.9963, 0.1667, 0.9963, 0.0, 0.9762, 0.05556, 0.9762, 0.05556, 0.9963, 0.0, 0.9962, 0.6111, 0.9762, 0.6667, 0.9762, 0.6667, 0.9963, 0.6111, 0.9963, 0.4444, 0.9763, 0.5, 0.9763, 0.5, 0.9963, 0.4444, 0.9963, 0.8889, 0.9762, 0.9444, 0.9762, 0.9444, 0.9962, 0.8889, 0.9962, 0.2778, 0.9763, 0.3333, 0.9763, 0.3333, 0.9963, 0.2778, 0.9963, 0.7222, 0.9762, 0.7778, 0.9762, 0.7778, 0.9962, 0.7222, 0.9962, 0.1111, 0.9762, 0.1667, 0.9762, 0.1667, 0.9963, 0.1111, 0.9963, 0.9444, 0.9762, 1.0, 0.9762, 1.0, 0.9962, 0.9444, 0.9962, 0.5556, 0.9762, 0.6111, 0.9762, 0.6111, 0.9963, 0.5556, 0.9963, 0.3889, 0.9763, 0.4444, 0.9763, 0.4444, 0.9963, 0.3889, 0.9963])
me_cylinder_008.use_remesh_preserve_volume = False
me_cylinder_008.use_remesh_preserve_attributes = False
me_cylinder_008.use_mirror_vertex_groups = False
me_cylinder_008.update()
me_cylinder_000 = bpy.data.meshes.new('Cylinder.000')
me_cylinder_000.from_pydata([(4.333e-07, 0.25, 0.32), (3.726e-07, 0.25, 0.28), (-0.0855, 0.2349, 0.32), (-0.0855, 0.2349, 0.28), (-0.1607, 0.1915, 0.32), (-0.1607, 0.1915, 0.28), (-0.2165, 0.125, 0.32), (-0.2165, 0.125, 0.28), (-0.2462, 0.04341, 0.32), (-0.2462, 0.04341, 0.28), (-0.2462, -0.04341, 0.32), (-0.2462, -0.04341, 0.28), (-0.2165, -0.125, 0.32), (-0.2165, -0.125, 0.28), (-0.1607, -0.1915, 0.32), (-0.1607, -0.1915, 0.28), (-0.0855, -0.2349, 0.32), (-0.0855, -0.2349, 0.28), (3.955e-07, -0.25, 0.32), (3.348e-07, -0.25, 0.28), (0.08551, -0.2349, 0.32), (0.08551, -0.2349, 0.28), (0.1607, -0.1915, 0.32), (0.1607, -0.1915, 0.28), (0.2165, -0.125, 0.32), (0.2165, -0.125, 0.28), (0.2462, -0.04341, 0.32), (0.2462, -0.04341, 0.28), (0.2462, 0.04341, 0.32), (0.2462, 0.04341, 0.28), (0.2165, 0.125, 0.32), (0.2165, 0.125, 0.28), (0.1607, 0.1915, 0.32), (0.1607, 0.1915, 0.28), (0.08551, 0.2349, 0.32), (0.08551, 0.2349, 0.28)], [], [(0, 1, 3, 2), (2, 3, 5, 4), (4, 5, 7, 6), (6, 7, 9, 8), (8, 9, 11, 10), (10, 11, 13, 12), (12, 13, 15, 14), (14, 15, 17, 16), (16, 17, 19, 18), (18, 19, 21, 20), (20, 21, 23, 22), (22, 23, 25, 24), (24, 25, 27, 26), (26, 27, 29, 28), (28, 29, 31, 30), (30, 31, 33, 32), (3, 1, 35, 33, 31, 29, 27, 25, 23, 21, 19, 17, 15, 13, 11, 9, 7, 5), (34, 35, 1, 0), (32, 33, 35, 34), (0, 2, 4, 6, 8, 10, 12, 14, 16, 18, 20, 22, 24, 26, 28, 30, 32, 34)])
me_cylinder_000.polygons.foreach_set('use_smooth', [1, 1, 1, 1, 1, 1, 1, 1, 1, 1, 1, 1, 1, 1, 1, 1, 0, 1, 1, 0])
_uv = me_cylinder_000.uv_layers.new(name='UVMap')
_uv.uv.foreach_set('vector', [1.0, 0.0025, 1.0, 0.0225, 0.9444, 0.0225, 0.9444, 0.0025, 0.9444, 0.0025, 0.9444, 0.0225, 0.8889, 0.0225, 0.8889, 0.0025, 0.8889, 0.0025, 0.8889, 0.0225, 0.8333, 0.0225, 0.8333, 0.0025, 0.8333, 0.0025, 0.8333, 0.0225, 0.7778, 0.0225, 0.7778, 0.0025, 0.7778, 0.0025, 0.7778, 0.0225, 0.7222, 0.0225, 0.7222, 0.0025, 0.7222, 0.0025, 0.7222, 0.0225, 0.6667, 0.0225, 0.6667, 0.0025, 0.6667, 0.0025, 0.6667, 0.0225, 0.6111, 0.0225, 0.6111, 0.0025, 0.6111, 0.0025, 0.6111, 0.0225, 0.5556, 0.0225, 0.5556, 0.0025, 0.5556, 0.0025, 0.5556, 0.0225, 0.5, 0.0225, 0.5, 0.0025, 0.5, 0.0025, 0.5, 0.0225, 0.4444, 0.0225, 0.4444, 0.0025, 0.4444, 0.0025, 0.4444, 0.0225, 0.3889, 0.0225, 0.3889, 0.0025, 0.3889, 0.0025, 0.3889, 0.0225, 0.3333, 0.0225, 0.3333, 0.0025, 0.3333, 0.0025, 0.3333, 0.0225, 0.2778, 0.0225, 0.2778, 0.0025, 0.2778, 0.0025, 0.2778, 0.0225, 0.2222, 0.0225, 0.2222, 0.0025, 0.2222, 0.0025, 0.2222, 0.0225, 0.1667, 0.0225, 0.1667, 0.0025, 0.1667, 0.0025, 0.1667, 0.0225, 0.1111, 0.0225, 0.1111, 0.0025, 0.5278, 0.274, 0.485, 0.2816, 0.4422, 0.274, 0.4047, 0.2523, 0.3767, 0.2191, 0.3619, 0.1783, 0.3619, 0.1349, 0.3767, 0.09406, 0.4047, 0.06081, 0.4422, 0.0391, 0.485, 0.03156, 0.5278, 0.0391, 0.5653, 0.06081, 0.5933, 0.09406, 0.6081, 0.1349, 0.6081, 0.1783, 0.5933, 0.2191, 0.5653, 0.2523, 0.05556, 0.0025, 0.05556, 0.0225, 1.558e-08, 0.0225, 1.781e-08, 0.0025, 0.1111, 0.0025, 0.1111, 0.0225, 0.05556, 0.0225, 0.05556, 0.0025, 0.2309, 0.2834, 0.2737, 0.2759, 0.3113, 0.2542, 0.3392, 0.2209, 0.354, 0.1801, 0.354, 0.1367, 0.3392, 0.09594, 0.3113, 0.06268, 0.2737, 0.04098, 0.2309, 0.03344, 0.1882, 0.04098, 0.1506, 0.06268, 0.1227, 0.09594, 0.1078, 0.1367, 0.1078, 0.1801, 0.1227, 0.2209, 0.1506, 0.2542, 0.1882, 0.2759])
me_cylinder_000.materials.append(mat_texture)
me_cylinder_000.use_remesh_preserve_volume = False
me_cylinder_000.use_remesh_preserve_attributes = False
me_cylinder_000.use_mirror_vertex_groups = False
me_cylinder_000.update()
me_cube_004 = bpy.data.meshes.new('Cube.004')
me_cube_004.from_pydata([(0.09286, -0.2408, -0.24), (0.1621, -0.2008, -0.24), (0.1771, -0.2268, -0.24), (0.1079, -0.2668, -0.24), (0.09286, -0.2408, 0.24), (0.1621, -0.2008, 0.24), (0.1771, -0.2268, 0.24), (0.1079, -0.2668, 0.24), (0.07286, -0.2062, 0.28), (0.1421, -0.1662, 0.28), (0.1571, -0.1922, 0.28), (0.08786, -0.2322, 0.28), (0.07286, -0.2062, -0.28), (0.1421, -0.1662, -0.28), (0.1571, -0.1922, -0.28), (0.08786, -0.2322, -0.28)], [], [(4, 5, 1, 0), (5, 6, 2, 1), (6, 7, 3, 2), (7, 4, 0, 3), (3, 0, 12, 15), (4, 7, 11, 8), (7, 6, 10, 11), (6, 5, 9, 10), (5, 4, 8, 9), (2, 3, 15, 14), (1, 2, 14, 13), (0, 1, 13, 12)])
_uv = me_cube_004.uv_layers.new(name='UVMap')
_uv.uv.foreach_set('vector', [0.009092, 0.2877, 0.04909, 0.2877, 0.04909, 0.0477, 0.009092, 0.0477, 0.07723, 0.2877, 0.09223, 0.2877, 0.09223, 0.0477, 0.07723, 0.0477, 0.04909, 0.2877, 0.009092, 0.2877, 0.009092, 0.0477, 0.04909, 0.0477, 0.09223, 0.2877, 0.07723, 0.2877, 0.07723, 0.0477, 0.09223, 0.0477, 0.09223, 0.0477, 0.07723, 0.0477, 0.05723, 0.0277, 0.07223, 0.0277, 0.07723, 0.2877, 0.09223, 0.2877, 0.07223, 0.3077, 0.05723, 0.3077, 0.009092, 0.2877, 0.04909, 0.2877, 0.04909, 0.3077, 0.009092, 0.3077, 0.09223, 0.2877, 0.07723, 0.2877, 0.05723, 0.3077, 0.07223, 0.3077, 0.04909, 0.2877, 0.009092, 0.2877, 0.009092, 0.3077, 0.04909, 0.3077, 0.04909, 0.0477, 0.009092, 0.0477, 0.009092, 0.0277, 0.04909, 0.0277, 0.07723, 0.0477, 0.09223, 0.0477, 0.07223, 0.0277, 0.05723, 0.0277, 0.009092, 0.0477, 0.04909, 0.0477, 0.04909, 0.0277, 0.009092, 0.0277])
me_cube_004.use_remesh_preserve_volume = False
me_cube_004.use_remesh_preserve_attributes = False
me_cube_004.use_mirror_vertex_groups = False
me_cube_004.update()
me_cube_003 = bpy.data.meshes.new('Cube.003')
me_cube_003.from_pydata([(-0.1621, -0.2008, -0.24), (-0.09286, -0.2408, -0.24), (-0.1079, -0.2668, -0.24), (-0.1771, -0.2268, -0.24), (-0.1621, -0.2008, 0.24), (-0.09286, -0.2408, 0.24), (-0.1079, -0.2668, 0.24), (-0.1771, -0.2268, 0.24), (-0.1421, -0.1662, 0.28), (-0.07286, -0.2062, 0.28), (-0.08786, -0.2322, 0.28), (-0.1571, -0.1922, 0.28), (-0.1421, -0.1662, -0.28), (-0.07286, -0.2062, -0.28), (-0.08786, -0.2322, -0.28), (-0.1571, -0.1922, -0.28)], [], [(4, 5, 1, 0), (5, 6, 2, 1), (6, 7, 3, 2), (7, 4, 0, 3), (3, 0, 12, 15), (4, 7, 11, 8), (7, 6, 10, 11), (6, 5, 9, 10), (5, 4, 8, 9), (2, 3, 15, 14), (1, 2, 14, 13), (0, 1, 13, 12)])
_uv = me_cube_003.uv_layers.new(name='UVMap')
_uv.uv.foreach_set('vector', [0.009092, 0.2877, 0.04909, 0.2877, 0.04909, 0.0477, 0.009092, 0.0477, 0.07723, 0.2877, 0.09223, 0.2877, 0.09223, 0.0477, 0.07723, 0.0477, 0.04909, 0.2877, 0.009092, 0.2877, 0.009092, 0.0477, 0.04909, 0.0477, 0.09223, 0.2877, 0.07723, 0.2877, 0.07723, 0.0477, 0.09223, 0.0477, 0.09223, 0.0477, 0.07723, 0.0477, 0.05723, 0.0277, 0.07223, 0.0277, 0.07723, 0.2877, 0.09223, 0.2877, 0.07223, 0.3077, 0.05723, 0.3077, 0.009092, 0.2877, 0.04909, 0.2877, 0.04909, 0.3077, 0.009092, 0.3077, 0.09223, 0.2877, 0.07723, 0.2877, 0.05723, 0.3077, 0.07223, 0.3077, 0.04909, 0.2877, 0.009092, 0.2877, 0.009092, 0.3077, 0.04909, 0.3077, 0.04909, 0.0477, 0.009092, 0.0477, 0.009092, 0.0277, 0.04909, 0.0277, 0.07723, 0.0477, 0.09223, 0.0477, 0.07223, 0.0277, 0.05723, 0.0277, 0.009092, 0.0477, 0.04909, 0.0477, 0.04909, 0.0277, 0.009092, 0.0277])
me_cube_003.use_remesh_preserve_volume = False
me_cube_003.use_remesh_preserve_attributes = False
me_cube_003.use_mirror_vertex_groups = False
me_cube_003.update()
me_cube_002 = bpy.data.meshes.new('Cube.002')
me_cube_002.from_pydata([(-0.255, 0.04, -0.24), (-0.255, -0.04, -0.24), (-0.285, -0.04, -0.24), (-0.285, 0.04, -0.24), (-0.255, 0.04, 0.24), (-0.255, -0.04, 0.24), (-0.285, -0.04, 0.24), (-0.285, 0.04, 0.24), (-0.215, 0.04, 0.28), (-0.215, -0.04, 0.28), (-0.245, -0.04, 0.28), (-0.245, 0.04, 0.28), (-0.215, 0.04, -0.28), (-0.215, -0.04, -0.28), (-0.245, -0.04, -0.28), (-0.245, 0.04, -0.28)], [], [(4, 5, 1, 0), (5, 6, 2, 1), (6, 7, 3, 2), (7, 4, 0, 3), (3, 0, 12, 15), (4, 7, 11, 8), (7, 6, 10, 11), (6, 5, 9, 10), (5, 4, 8, 9), (2, 3, 15, 14), (1, 2, 14, 13), (0, 1, 13, 12)])
_uv = me_cube_002.uv_layers.new(name='UVMap')
_uv.uv.foreach_set('vector', [0.009092, 0.2877, 0.04909, 0.2877, 0.04909, 0.0477, 0.009092, 0.0477, 0.07723, 0.2877, 0.09223, 0.2877, 0.09223, 0.0477, 0.07723, 0.0477, 0.04909, 0.2877, 0.009092, 0.2877, 0.009092, 0.0477, 0.04909, 0.0477, 0.09223, 0.2877, 0.07723, 0.2877, 0.07723, 0.0477, 0.09223, 0.0477, 0.09223, 0.0477, 0.07723, 0.0477, 0.05723, 0.0277, 0.07223, 0.0277, 0.07723, 0.2877, 0.09223, 0.2877, 0.07223, 0.3077, 0.05723, 0.3077, 0.009092, 0.2877, 0.04909, 0.2877, 0.04909, 0.3077, 0.009092, 0.3077, 0.09223, 0.2877, 0.07723, 0.2877, 0.05723, 0.3077, 0.07223, 0.3077, 0.04909, 0.2877, 0.009092, 0.2877, 0.009092, 0.3077, 0.04909, 0.3077, 0.04909, 0.0477, 0.009092, 0.0477, 0.009092, 0.0277, 0.04909, 0.0277, 0.07723, 0.0477, 0.09223, 0.0477, 0.07223, 0.0277, 0.05723, 0.0277, 0.009092, 0.0477, 0.04909, 0.0477, 0.04909, 0.0277, 0.009092, 0.0277])
me_cube_002.use_remesh_preserve_volume = False
me_cube_002.use_remesh_preserve_attributes = False
me_cube_002.use_mirror_vertex_groups = False
me_cube_002.update()
me_cube_001 = bpy.data.meshes.new('Cube.001')
me_cube_001.from_pydata([(-0.09286, 0.2408, -0.24), (-0.1621, 0.2008, -0.24), (-0.1771, 0.2268, -0.24), (-0.1079, 0.2668, -0.24), (-0.09286, 0.2408, 0.24), (-0.1621, 0.2008, 0.24), (-0.1771, 0.2268, 0.24), (-0.1079, 0.2668, 0.24), (-0.07286, 0.2062, 0.28), (-0.1421, 0.1662, 0.28), (-0.1571, 0.1922, 0.28), (-0.08786, 0.2322, 0.28), (-0.07286, 0.2062, -0.28), (-0.1421, 0.1662, -0.28), (-0.1571, 0.1922, -0.28), (-0.08786, 0.2322, -0.28)], [], [(4, 5, 1, 0), (5, 6, 2, 1), (6, 7, 3, 2), (7, 4, 0, 3), (3, 0, 12, 15), (4, 7, 11, 8), (7, 6, 10, 11), (6, 5, 9, 10), (5, 4, 8, 9), (2, 3, 15, 14), (1, 2, 14, 13), (0, 1, 13, 12)])
_uv = me_cube_001.uv_layers.new(name='UVMap')
_uv.uv.foreach_set('vector', [0.009092, 0.2877, 0.04909, 0.2877, 0.04909, 0.0477, 0.009092, 0.0477, 0.07723, 0.2877, 0.09223, 0.2877, 0.09223, 0.0477, 0.07723, 0.0477, 0.04909, 0.2877, 0.009092, 0.2877, 0.009092, 0.0477, 0.04909, 0.0477, 0.09223, 0.2877, 0.07723, 0.2877, 0.07723, 0.0477, 0.09223, 0.0477, 0.09223, 0.0477, 0.07723, 0.0477, 0.05723, 0.0277, 0.07223, 0.0277, 0.07723, 0.2877, 0.09223, 0.2877, 0.07223, 0.3077, 0.05723, 0.3077, 0.009092, 0.2877, 0.04909, 0.2877, 0.04909, 0.3077, 0.009092, 0.3077, 0.09223, 0.2877, 0.07723, 0.2877, 0.05723, 0.3077, 0.07223, 0.3077, 0.04909, 0.2877, 0.009092, 0.2877, 0.009092, 0.3077, 0.04909, 0.3077, 0.04909, 0.0477, 0.009092, 0.0477, 0.009092, 0.0277, 0.04909, 0.0277, 0.07723, 0.0477, 0.09223, 0.0477, 0.07223, 0.0277, 0.05723, 0.0277, 0.009092, 0.0477, 0.04909, 0.0477, 0.04909, 0.0277, 0.009092, 0.0277])
me_cube_001.use_remesh_preserve_volume = False
me_cube_001.use_remesh_preserve_attributes = False
me_cube_001.use_mirror_vertex_groups = False
me_cube_001.update()
me_cube_000 = bpy.data.meshes.new('Cube.000')
me_cube_000.from_pydata([(0.1621, 0.2008, -0.24), (0.09286, 0.2408, -0.24), (0.1079, 0.2668, -0.24), (0.1771, 0.2268, -0.24), (0.1621, 0.2008, 0.24), (0.09286, 0.2408, 0.24), (0.1079, 0.2668, 0.24), (0.1771, 0.2268, 0.24), (0.1421, 0.1662, 0.28), (0.07286, 0.2062, 0.28), (0.08786, 0.2322, 0.28), (0.1571, 0.1922, 0.28), (0.1421, 0.1662, -0.28), (0.07286, 0.2062, -0.28), (0.08786, 0.2322, -0.28), (0.1571, 0.1922, -0.28)], [], [(4, 5, 1, 0), (5, 6, 2, 1), (6, 7, 3, 2), (7, 4, 0, 3), (3, 0, 12, 15), (4, 7, 11, 8), (7, 6, 10, 11), (6, 5, 9, 10), (5, 4, 8, 9), (2, 3, 15, 14), (1, 2, 14, 13), (0, 1, 13, 12)])
_uv = me_cube_000.uv_layers.new(name='UVMap')
_uv.uv.foreach_set('vector', [0.009092, 0.2877, 0.04909, 0.2877, 0.04909, 0.0477, 0.009092, 0.0477, 0.07723, 0.2877, 0.09223, 0.2877, 0.09223, 0.0477, 0.07723, 0.0477, 0.04909, 0.2877, 0.009092, 0.2877, 0.009092, 0.0477, 0.04909, 0.0477, 0.09223, 0.2877, 0.07723, 0.2877, 0.07723, 0.0477, 0.09223, 0.0477, 0.09223, 0.0477, 0.07723, 0.0477, 0.05723, 0.0277, 0.07223, 0.0277, 0.07723, 0.2877, 0.09223, 0.2877, 0.07223, 0.3077, 0.05723, 0.3077, 0.009092, 0.2877, 0.04909, 0.2877, 0.04909, 0.3077, 0.009092, 0.3077, 0.09223, 0.2877, 0.07723, 0.2877, 0.05723, 0.3077, 0.07223, 0.3077, 0.04909, 0.2877, 0.009092, 0.2877, 0.009092, 0.3077, 0.04909, 0.3077, 0.04909, 0.0477, 0.009092, 0.0477, 0.009092, 0.0277, 0.04909, 0.0277, 0.07723, 0.0477, 0.09223, 0.0477, 0.07223, 0.0277, 0.05723, 0.0277, 0.009092, 0.0477, 0.04909, 0.0477, 0.04909, 0.0277, 0.009092, 0.0277])
me_cube_000.use_remesh_preserve_volume = False
me_cube_000.use_remesh_preserve_attributes = False
me_cube_000.use_mirror_vertex_groups = False
me_cube_000.update()
me_cube_012 = bpy.data.meshes.new('Cube.012')
me_cube_012.from_pydata([(0.255, -0.04, -0.24), (0.255, 0.04, -0.24), (0.285, 0.04, -0.24), (0.285, -0.04, -0.24), (0.255, -0.04, 0.24), (0.255, 0.04, 0.24), (0.285, 0.04, 0.24), (0.285, -0.04, 0.24), (0.215, -0.04, 0.28), (0.215, 0.04, 0.28), (0.245, 0.04, 0.28), (0.245, -0.04, 0.28), (0.215, -0.04, -0.28), (0.215, 0.04, -0.28), (0.245, 0.04, -0.28), (0.245, -0.04, -0.28)], [], [(4, 5, 1, 0), (5, 6, 2, 1), (6, 7, 3, 2), (7, 4, 0, 3), (3, 0, 12, 15), (4, 7, 11, 8), (7, 6, 10, 11), (6, 5, 9, 10), (5, 4, 8, 9), (2, 3, 15, 14), (1, 2, 14, 13), (0, 1, 13, 12)])
_uv = me_cube_012.uv_layers.new(name='UVMap')
_uv.uv.foreach_set('vector', [0.009092, 0.2877, 0.04909, 0.2877, 0.04909, 0.0477, 0.009092, 0.0477, 0.07723, 0.2877, 0.09223, 0.2877, 0.09223, 0.0477, 0.07723, 0.0477, 0.04909, 0.2877, 0.009092, 0.2877, 0.009092, 0.0477, 0.04909, 0.0477, 0.09223, 0.2877, 0.07723, 0.2877, 0.07723, 0.0477, 0.09223, 0.0477, 0.09223, 0.0477, 0.07723, 0.0477, 0.05723, 0.0277, 0.07223, 0.0277, 0.07723, 0.2877, 0.09223, 0.2877, 0.07223, 0.3077, 0.05723, 0.3077, 0.009092, 0.2877, 0.04909, 0.2877, 0.04909, 0.3077, 0.009092, 0.3077, 0.09223, 0.2877, 0.07723, 0.2877, 0.05723, 0.3077, 0.07223, 0.3077, 0.04909, 0.2877, 0.009092, 0.2877, 0.009092, 0.3077, 0.04909, 0.3077, 0.04909, 0.0477, 0.009092, 0.0477, 0.009092, 0.0277, 0.04909, 0.0277, 0.07723, 0.0477, 0.09223, 0.0477, 0.07223, 0.0277, 0.05723, 0.0277, 0.009092, 0.0477, 0.04909, 0.0477, 0.04909, 0.0277, 0.009092, 0.0277])
me_cube_012.use_remesh_preserve_volume = False
me_cube_012.use_remesh_preserve_attributes = False
me_cube_012.use_mirror_vertex_groups = False
me_cube_012.update()
me_cylinder_006 = bpy.data.meshes.new('Cylinder.006')
me_cylinder_006.from_pydata([(0.0, 0.25, -0.32), (0.0, 0.25, -0.28), (0.08551, 0.2349, -0.32), (0.08551, 0.2349, -0.28), (0.1607, 0.1915, -0.32), (0.1607, 0.1915, -0.28), (0.2165, 0.125, -0.32), (0.2165, 0.125, -0.28), (0.2462, 0.04341, -0.32), (0.2462, 0.04341, -0.28), (0.2462, -0.04341, -0.32), (0.2462, -0.04341, -0.28), (0.2165, -0.125, -0.32), (0.2165, -0.125, -0.28), (0.1607, -0.1915, -0.32), (0.1607, -0.1915, -0.28), (0.08551, -0.2349, -0.32), (0.08551, -0.2349, -0.28), (3.775e-08, -0.25, -0.32), (3.775e-08, -0.25, -0.28), (-0.0855, -0.2349, -0.32), (-0.0855, -0.2349, -0.28), (-0.1607, -0.1915, -0.32), (-0.1607, -0.1915, -0.28), (-0.2165, -0.125, -0.32), (-0.2165, -0.125, -0.28), (-0.2462, -0.04341, -0.32), (-0.2462, -0.04341, -0.28), (-0.2462, 0.04341, -0.32), (-0.2462, 0.04341, -0.28), (-0.2165, 0.125, -0.32), (-0.2165, 0.125, -0.28), (-0.1607, 0.1915, -0.32), (-0.1607, 0.1915, -0.28), (-0.08551, 0.2349, -0.32), (-0.08551, 0.2349, -0.28)], [], [(0, 1, 3, 2), (2, 3, 5, 4), (4, 5, 7, 6), (6, 7, 9, 8), (8, 9, 11, 10), (10, 11, 13, 12), (12, 13, 15, 14), (14, 15, 17, 16), (16, 17, 19, 18), (18, 19, 21, 20), (20, 21, 23, 22), (22, 23, 25, 24), (24, 25, 27, 26), (26, 27, 29, 28), (28, 29, 31, 30), (30, 31, 33, 32), (3, 1, 35, 33, 31, 29, 27, 25, 23, 21, 19, 17, 15, 13, 11, 9, 7, 5), (34, 35, 1, 0), (32, 33, 35, 34), (0, 2, 4, 6, 8, 10, 12, 14, 16, 18, 20, 22, 24, 26, 28, 30, 32, 34)])
me_cylinder_006.polygons.foreach_set('use_smooth', [1, 1, 1, 1, 1, 1, 1, 1, 1, 1, 1, 1, 1, 1, 1, 1, 0, 1, 1, 0])
_uv = me_cylinder_006.uv_layers.new(name='UVMap')
_uv.uv.foreach_set('vector', [1.0, 0.0025, 1.0, 0.0225, 0.9444, 0.0225, 0.9444, 0.0025, 0.9444, 0.0025, 0.9444, 0.0225, 0.8889, 0.0225, 0.8889, 0.0025, 0.8889, 0.0025, 0.8889, 0.0225, 0.8333, 0.0225, 0.8333, 0.0025, 0.8333, 0.0025, 0.8333, 0.0225, 0.7778, 0.0225, 0.7778, 0.0025, 0.7778, 0.0025, 0.7778, 0.0225, 0.7222, 0.0225, 0.7222, 0.0025, 0.7222, 0.0025, 0.7222, 0.0225, 0.6667, 0.0225, 0.6667, 0.0025, 0.6667, 0.0025, 0.6667, 0.0225, 0.6111, 0.0225, 0.6111, 0.0025, 0.6111, 0.0025, 0.6111, 0.0225, 0.5556, 0.0225, 0.5556, 0.0025, 0.5556, 0.0025, 0.5556, 0.0225, 0.5, 0.0225, 0.5, 0.0025, 0.5, 0.0025, 0.5, 0.0225, 0.4444, 0.0225, 0.4444, 0.0025, 0.4444, 0.0025, 0.4444, 0.0225, 0.3889, 0.0225, 0.3889, 0.0025, 0.3889, 0.0025, 0.3889, 0.0225, 0.3333, 0.0225, 0.3333, 0.0025, 0.3333, 0.0025, 0.3333, 0.0225, 0.2778, 0.0225, 0.2778, 0.0025, 0.2778, 0.0025, 0.2778, 0.0225, 0.2222, 0.0225, 0.2222, 0.0025, 0.2222, 0.0025, 0.2222, 0.0225, 0.1667, 0.0225, 0.1667, 0.0025, 0.1667, 0.0025, 0.1667, 0.0225, 0.1111, 0.0225, 0.1111, 0.0025, 0.5278, 0.274, 0.485, 0.2816, 0.4422, 0.274, 0.4047, 0.2523, 0.3767, 0.2191, 0.3619, 0.1783, 0.3619, 0.1349, 0.3767, 0.09406, 0.4047, 0.06081, 0.4422, 0.0391, 0.485, 0.03156, 0.5278, 0.0391, 0.5653, 0.06081, 0.5933, 0.09406, 0.6081, 0.1349, 0.6081, 0.1783, 0.5933, 0.2191, 0.5653, 0.2523, 0.05556, 0.0025, 0.05556, 0.0225, 1.558e-08, 0.0225, 1.781e-08, 0.0025, 0.1111, 0.0025, 0.1111, 0.0225, 0.05556, 0.0225, 0.05556, 0.0025, 0.2309, 0.2834, 0.2737, 0.2759, 0.3113, 0.2542, 0.3392, 0.2209, 0.354, 0.1801, 0.354, 0.1367, 0.3392, 0.09594, 0.3113, 0.06268, 0.2737, 0.04098, 0.2309, 0.03344, 0.1882, 0.04098, 0.1506, 0.06268, 0.1227, 0.09594, 0.1078, 0.1367, 0.1078, 0.1801, 0.1227, 0.2209, 0.1506, 0.2542, 0.1882, 0.2759])
me_cylinder_006.materials.append(mat_texture)
me_cylinder_006.use_remesh_preserve_volume = False
me_cylinder_006.use_remesh_preserve_attributes = False
me_cylinder_006.use_mirror_vertex_groups = False
me_cylinder_006.update()

# ---- objects
ob_node_collider = bpy.data.objects.new('node_collider', me_cylinder_001)
ob_container = bpy.data.objects.new('Container', me_cylinder_008)
ob_base_001 = bpy.data.objects.new('Base.001', me_cylinder_000)
ob_support_005 = bpy.data.objects.new('Support.005', me_cube_004)
ob_support_004 = bpy.data.objects.new('Support.004', me_cube_003)
ob_support_003 = bpy.data.objects.new('Support.003', me_cube_002)
ob_support_002 = bpy.data.objects.new('Support.002', me_cube_001)
ob_support_001 = bpy.data.objects.new('Support.001', me_cube_000)
ob_support = bpy.data.objects.new('Support', me_cube_012)
ob_base = bpy.data.objects.new('Base', me_cylinder_006)

# ---- transforms, parenting, visibility, modifiers, constraints
ob_node_collider.location = (0.0, 0.0, 0.0)
ob_node_collider.scale = (0.99, 0.99, 0.99)
ob_node_collider.lineart.crease_threshold = 0.0
ob_container.location = (0.0, 0.0, 0.0)
ob_container.lineart.crease_threshold = 0.0
ob_base_001.parent = ob_container
ob_base_001.location = (0.0, 0.0, 0.0)
ob_base_001.lineart.crease_threshold = 0.0
_m = ob_base_001.modifiers.new('EdgeSplit', 'EDGE_SPLIT')
ob_support_005.parent = ob_container
ob_support_005.location = (-1.49e-08, 2.98e-08, 0.0)
ob_support_005.lineart.crease_threshold = 0.0
ob_support_004.parent = ob_container
ob_support_004.location = (1.49e-08, 0.0, 0.0)
ob_support_004.lineart.crease_threshold = 0.0
ob_support_003.parent = ob_container
ob_support_003.location = (0.0, 0.0, 0.0)
ob_support_003.lineart.crease_threshold = 0.0
ob_support_002.parent = ob_container
ob_support_002.location = (0.0, 0.0, 0.0)
ob_support_002.lineart.crease_threshold = 0.0
ob_support_001.parent = ob_container
ob_support_001.location = (0.0, 0.0, 0.0)
ob_support_001.lineart.crease_threshold = 0.0
ob_support.parent = ob_container
ob_support.location = (0.0, 0.0, 0.0)
ob_support.lineart.crease_threshold = 0.0
ob_base.parent = ob_container
ob_base.location = (0.0, 0.0, 0.0)
ob_base.lineart.crease_threshold = 0.0
_m = ob_base.modifiers.new('EdgeSplit', 'EDGE_SPLIT')

# ---- collection membership
col_collection_1.objects.link(ob_node_collider)
col_collection_1.objects.link(ob_container)
col_collection_1.objects.link(ob_base_001)
col_collection_1.objects.link(ob_support_005)
col_collection_1.objects.link(ob_support_004)
col_collection_1.objects.link(ob_support_003)
col_collection_1.objects.link(ob_support_002)
col_collection_1.objects.link(ob_support_001)
col_collection_1.objects.link(ob_support)
col_collection_1.objects.link(ob_base)

# ---- scene / render settings (as saved in the file)
scene.frame_start = 1; scene.frame_end = 250; scene.frame_set(1)
scene.render.engine = 'BLENDER_EEVEE_NEXT'
scene.render.resolution_percentage = 50
scene.render.dither_intensity = 0.0
scene.cycles.use_denoising = False
scene.cycles.samples = 10
scene.cycles.sampling_pattern = 'TABULATED_SOBOL'
scene.cycles.light_sampling_threshold = 0.0
scene.cycles.use_adaptive_sampling = False
scene.cycles.use_light_tree = False
scene.cycles.blur_glossy = 0.0
scene.cycles.volume_bounces = 1
scene.cycles.pixel_filter_type = 'GAUSSIAN'
scene.cycles.sample_clamp_indirect = 0.0
scene.view_settings.view_transform = 'Standard'
bpy.context.view_layer.update()

# ---- added for rendering (the .blend has no active camera and no usable light): camera, sun
cam_auto = bpy.data.cameras.new('AutoCamera')
cam_auto.lens = 50.0
cam_auto.sensor_width = 36.0
cam_auto.clip_end = 1000.0
ob_auto_camera = bpy.data.objects.new('AutoCamera', cam_auto)
scene.collection.objects.link(ob_auto_camera)
ob_auto_camera.location = (0.934095, -1.12091, 0.747276)
ob_auto_camera.rotation_euler = (1.09748, -7.21219e-08, 0.694738)
scene.camera = ob_auto_camera
light_auto_sun = bpy.data.lights.new('AutoSun', 'SUN')
light_auto_sun.energy = 3.0
light_auto_sun.angle = 0.0523599
ob_auto_sun = bpy.data.objects.new('AutoSun', light_auto_sun)
scene.collection.objects.link(ob_auto_sun)
ob_auto_sun.rotation_euler = (0.872665, 0.174533, 0.523599)
bpy.context.view_layer.update()
